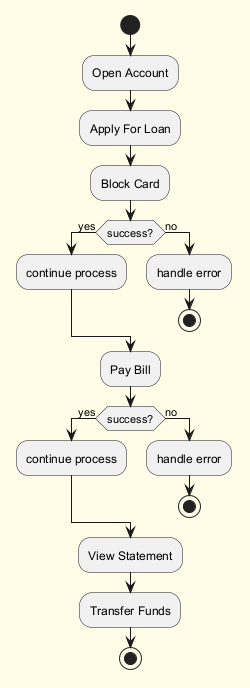

The diagram above was rendered by PlantUML. Its source (embedded in the PNG):
@startuml
skinparam backgroundColor #FFFDE7
skinparam classBackgroundColor #FFF9C4
skinparam classBorderColor #F57F17
start
:Open Account;
:Apply For Loan;
:Block Card;
if (success?) then (yes)
:continue process;
else (no)
:handle error;
stop
endif
:Pay Bill;
if (success?) then (yes)
:continue process;
else (no)
:handle error;
stop
endif
:View Statement;
:Transfer Funds;
stop
@enduml